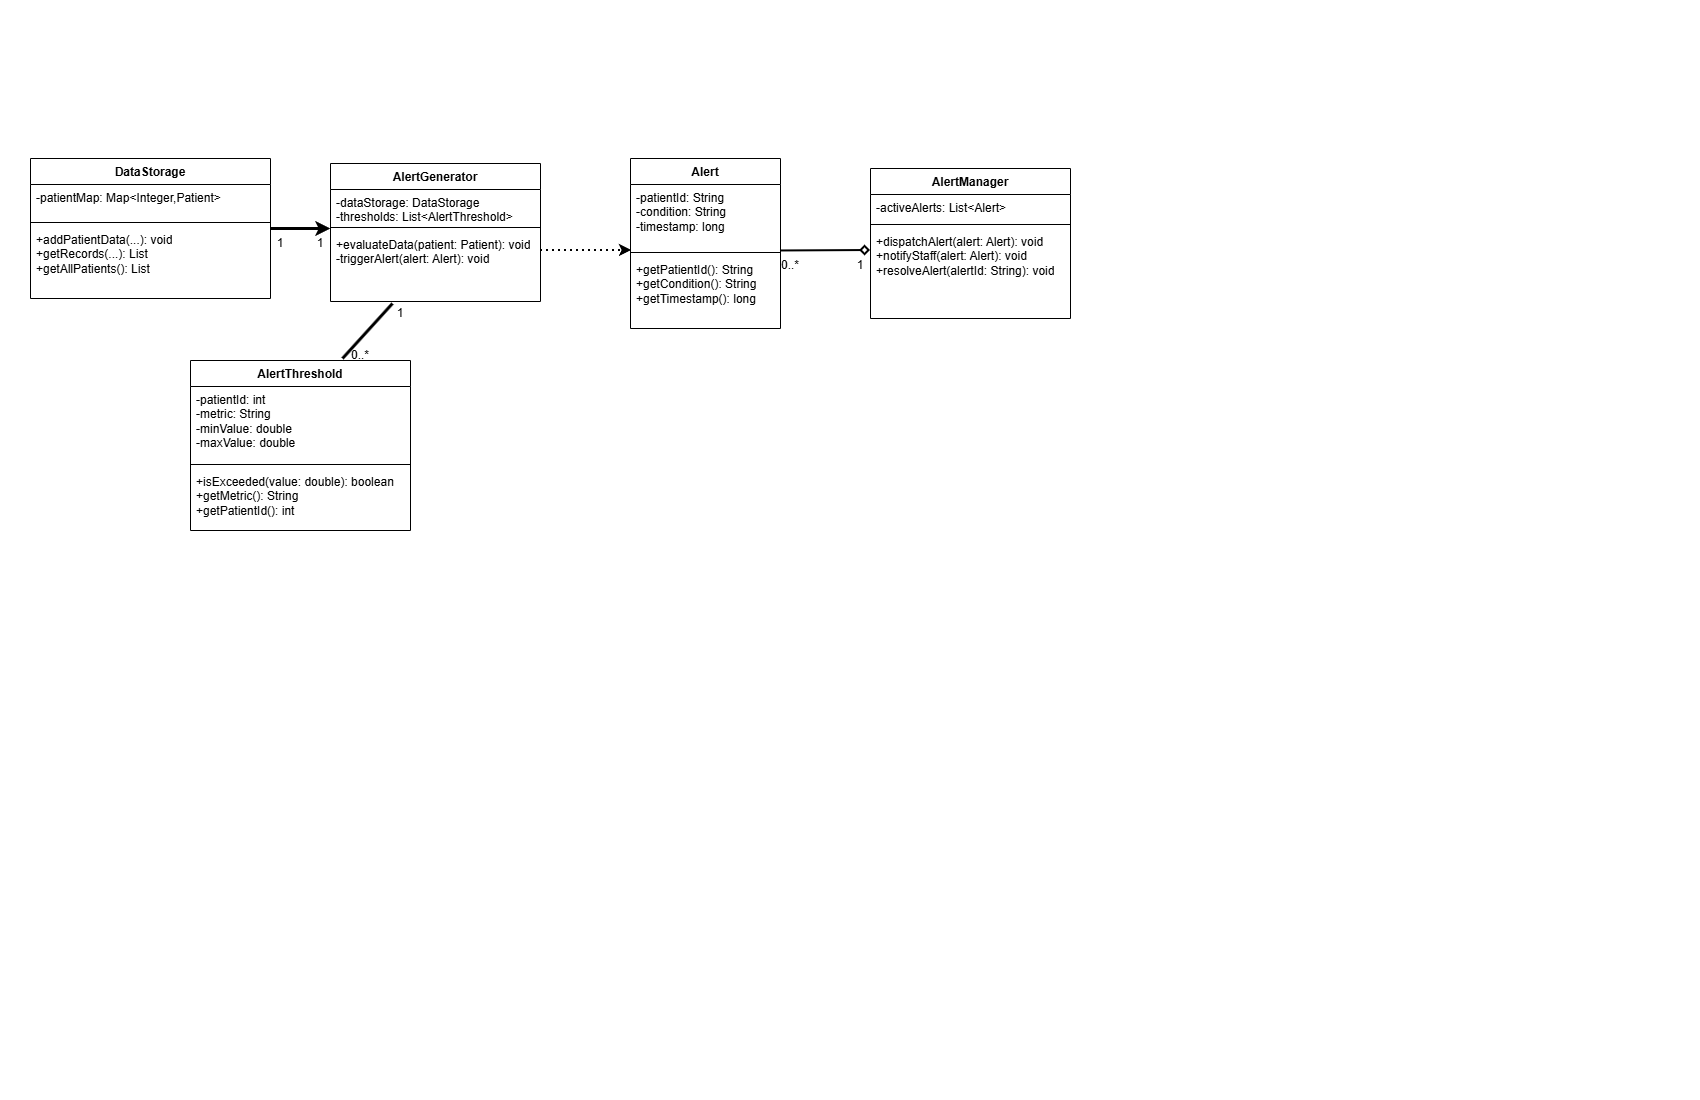

The diagram above was exported from draw.io. Its source (the exported page's mxGraphModel, read from the mxfile embedded in the PNG):
<mxGraphModel dx="875" dy="813" grid="1" gridSize="10" guides="1" tooltips="1" connect="1" arrows="1" fold="1" page="1" pageScale="1" pageWidth="850" pageHeight="1100" math="0" shadow="0">
  <root>
    <mxCell id="0" />
    <mxCell id="1" parent="0" />
    <mxCell id="OGGAlCrc-RfWp3ibG9Pg-2" parent="1" style="swimlane;fontStyle=1;align=center;verticalAlign=top;childLayout=stackLayout;horizontal=1;startSize=26;horizontalStack=0;resizeParent=1;resizeParentMax=0;resizeLast=0;collapsible=1;marginBottom=0;whiteSpace=wrap;html=1;" value="AlertGenerator" vertex="1">
      <mxGeometry height="138" width="210" x="330" y="163" as="geometry" />
    </mxCell>
    <mxCell id="OGGAlCrc-RfWp3ibG9Pg-3" parent="OGGAlCrc-RfWp3ibG9Pg-2" style="text;strokeColor=none;fillColor=none;align=left;verticalAlign=top;spacingLeft=4;spacingRight=4;overflow=hidden;rotatable=0;points=[[0,0.5],[1,0.5]];portConstraint=eastwest;whiteSpace=wrap;html=1;" value="-dataStorage: DataStorage&lt;div&gt;-thresholds: List&amp;lt;AlertThreshold&amp;gt;&lt;/div&gt;" vertex="1">
      <mxGeometry height="34" width="210" y="26" as="geometry" />
    </mxCell>
    <mxCell id="OGGAlCrc-RfWp3ibG9Pg-4" parent="OGGAlCrc-RfWp3ibG9Pg-2" style="line;strokeWidth=1;fillColor=none;align=left;verticalAlign=middle;spacingTop=-1;spacingLeft=3;spacingRight=3;rotatable=0;labelPosition=right;points=[];portConstraint=eastwest;strokeColor=inherit;" value="" vertex="1">
      <mxGeometry height="8" width="210" y="60" as="geometry" />
    </mxCell>
    <mxCell id="OGGAlCrc-RfWp3ibG9Pg-5" parent="OGGAlCrc-RfWp3ibG9Pg-2" style="text;strokeColor=none;fillColor=none;align=left;verticalAlign=top;spacingLeft=4;spacingRight=4;overflow=hidden;rotatable=0;points=[[0,0.5],[1,0.5]];portConstraint=eastwest;whiteSpace=wrap;html=1;" value="+evaluateData(patient: Patient): void&lt;div&gt;-triggerAlert(alert: Alert): void&lt;/div&gt;" vertex="1">
      <mxGeometry height="70" width="210" y="68" as="geometry" />
    </mxCell>
    <mxCell id="OGGAlCrc-RfWp3ibG9Pg-6" parent="1" style="swimlane;fontStyle=1;align=center;verticalAlign=top;childLayout=stackLayout;horizontal=1;startSize=26;horizontalStack=0;resizeParent=1;resizeParentMax=0;resizeLast=0;collapsible=1;marginBottom=0;whiteSpace=wrap;html=1;" value="Alert" vertex="1">
      <mxGeometry height="170" width="150" x="630" y="158" as="geometry" />
    </mxCell>
    <mxCell id="OGGAlCrc-RfWp3ibG9Pg-7" parent="OGGAlCrc-RfWp3ibG9Pg-6" style="text;strokeColor=none;fillColor=none;align=left;verticalAlign=top;spacingLeft=4;spacingRight=4;overflow=hidden;rotatable=0;points=[[0,0.5],[1,0.5]];portConstraint=eastwest;whiteSpace=wrap;html=1;" value="-patientId: String&lt;div&gt;-condition: String&lt;/div&gt;&lt;div&gt;-timestamp: long&lt;/div&gt;" vertex="1">
      <mxGeometry height="64" width="150" y="26" as="geometry" />
    </mxCell>
    <mxCell id="OGGAlCrc-RfWp3ibG9Pg-8" parent="OGGAlCrc-RfWp3ibG9Pg-6" style="line;strokeWidth=1;fillColor=none;align=left;verticalAlign=middle;spacingTop=-1;spacingLeft=3;spacingRight=3;rotatable=0;labelPosition=right;points=[];portConstraint=eastwest;strokeColor=inherit;" value="" vertex="1">
      <mxGeometry height="8" width="150" y="90" as="geometry" />
    </mxCell>
    <mxCell id="OGGAlCrc-RfWp3ibG9Pg-9" parent="OGGAlCrc-RfWp3ibG9Pg-6" style="text;strokeColor=none;fillColor=none;align=left;verticalAlign=top;spacingLeft=4;spacingRight=4;overflow=hidden;rotatable=0;points=[[0,0.5],[1,0.5]];portConstraint=eastwest;whiteSpace=wrap;html=1;" value="+getPatientId(): String&lt;div&gt;+getCondition(): String&lt;/div&gt;&lt;div&gt;+getTimestamp(): long&lt;/div&gt;" vertex="1">
      <mxGeometry height="72" width="150" y="98" as="geometry" />
    </mxCell>
    <mxCell id="OGGAlCrc-RfWp3ibG9Pg-10" parent="1" style="swimlane;fontStyle=1;align=center;verticalAlign=top;childLayout=stackLayout;horizontal=1;startSize=26;horizontalStack=0;resizeParent=1;resizeParentMax=0;resizeLast=0;collapsible=1;marginBottom=0;whiteSpace=wrap;html=1;" value="AlertManager" vertex="1">
      <mxGeometry height="150" width="200" x="870" y="168" as="geometry" />
    </mxCell>
    <mxCell id="OGGAlCrc-RfWp3ibG9Pg-11" parent="OGGAlCrc-RfWp3ibG9Pg-10" style="text;strokeColor=none;fillColor=none;align=left;verticalAlign=top;spacingLeft=4;spacingRight=4;overflow=hidden;rotatable=0;points=[[0,0.5],[1,0.5]];portConstraint=eastwest;whiteSpace=wrap;html=1;" value="-activeAlerts: List&amp;lt;Alert&amp;gt;" vertex="1">
      <mxGeometry height="26" width="200" y="26" as="geometry" />
    </mxCell>
    <mxCell id="OGGAlCrc-RfWp3ibG9Pg-12" parent="OGGAlCrc-RfWp3ibG9Pg-10" style="line;strokeWidth=1;fillColor=none;align=left;verticalAlign=middle;spacingTop=-1;spacingLeft=3;spacingRight=3;rotatable=0;labelPosition=right;points=[];portConstraint=eastwest;strokeColor=inherit;" value="" vertex="1">
      <mxGeometry height="8" width="200" y="52" as="geometry" />
    </mxCell>
    <mxCell id="OGGAlCrc-RfWp3ibG9Pg-13" parent="OGGAlCrc-RfWp3ibG9Pg-10" style="text;strokeColor=none;fillColor=none;align=left;verticalAlign=top;spacingLeft=4;spacingRight=4;overflow=hidden;rotatable=0;points=[[0,0.5],[1,0.5]];portConstraint=eastwest;whiteSpace=wrap;html=1;" value="+dispatchAlert(alert: Alert): void&lt;div&gt;+notifyStaff(alert: Alert): void&lt;/div&gt;&lt;div&gt;+resolveAlert(alertId: String): void&lt;/div&gt;" vertex="1">
      <mxGeometry height="90" width="200" y="60" as="geometry" />
    </mxCell>
    <mxCell id="OGGAlCrc-RfWp3ibG9Pg-18" edge="1" parent="1" source="OGGAlCrc-RfWp3ibG9Pg-14" style="rounded=0;orthogonalLoop=1;jettySize=auto;html=1;endArrow=classic;endFill=1;strokeWidth=3;" value="">
      <mxGeometry relative="1" as="geometry">
        <mxPoint x="330" y="228" as="targetPoint" />
      </mxGeometry>
    </mxCell>
    <mxCell id="OGGAlCrc-RfWp3ibG9Pg-14" parent="1" style="swimlane;fontStyle=1;align=center;verticalAlign=top;childLayout=stackLayout;horizontal=1;startSize=26;horizontalStack=0;resizeParent=1;resizeParentMax=0;resizeLast=0;collapsible=1;marginBottom=0;whiteSpace=wrap;html=1;" value="DataStorage" vertex="1">
      <mxGeometry height="140" width="240" x="30" y="158" as="geometry" />
    </mxCell>
    <mxCell id="OGGAlCrc-RfWp3ibG9Pg-15" parent="OGGAlCrc-RfWp3ibG9Pg-14" style="text;strokeColor=none;fillColor=none;align=left;verticalAlign=top;spacingLeft=4;spacingRight=4;overflow=hidden;rotatable=0;points=[[0,0.5],[1,0.5]];portConstraint=eastwest;whiteSpace=wrap;html=1;" value="-patientMap: Map&amp;lt;Integer,Patient&amp;gt;" vertex="1">
      <mxGeometry height="34" width="240" y="26" as="geometry" />
    </mxCell>
    <mxCell id="OGGAlCrc-RfWp3ibG9Pg-16" parent="OGGAlCrc-RfWp3ibG9Pg-14" style="line;strokeWidth=1;fillColor=none;align=left;verticalAlign=middle;spacingTop=-1;spacingLeft=3;spacingRight=3;rotatable=0;labelPosition=right;points=[];portConstraint=eastwest;strokeColor=inherit;" value="" vertex="1">
      <mxGeometry height="8" width="240" y="60" as="geometry" />
    </mxCell>
    <mxCell id="OGGAlCrc-RfWp3ibG9Pg-17" parent="OGGAlCrc-RfWp3ibG9Pg-14" style="text;strokeColor=none;fillColor=none;align=left;verticalAlign=top;spacingLeft=4;spacingRight=4;overflow=hidden;rotatable=0;points=[[0,0.5],[1,0.5]];portConstraint=eastwest;whiteSpace=wrap;html=1;" value="+addPatientData(...): void&lt;div&gt;+getRecords(...): List&lt;/div&gt;&lt;div&gt;+getAllPatients(): List&lt;/div&gt;" vertex="1">
      <mxGeometry height="72" width="240" y="68" as="geometry" />
    </mxCell>
    <mxCell id="OGGAlCrc-RfWp3ibG9Pg-19" edge="1" parent="1" style="rounded=0;orthogonalLoop=1;jettySize=auto;html=1;entryX=0.007;entryY=1.031;entryDx=0;entryDy=0;entryPerimeter=0;dashed=1;dashPattern=1 2;strokeWidth=2;" target="OGGAlCrc-RfWp3ibG9Pg-7" value="">
      <mxGeometry relative="1" as="geometry">
        <mxPoint x="540" y="250.00222222222217" as="sourcePoint" />
        <mxPoint x="630" y="261.33555555555563" as="targetPoint" />
      </mxGeometry>
    </mxCell>
    <mxCell id="OGGAlCrc-RfWp3ibG9Pg-21" edge="1" parent="1" style="rounded=0;orthogonalLoop=1;jettySize=auto;html=1;entryX=1;entryY=0.25;entryDx=0;entryDy=0;entryPerimeter=0;startArrow=diamond;startFill=0;endArrow=none;endFill=0;strokeWidth=2;" value="">
      <mxGeometry relative="1" as="geometry">
        <mxPoint x="870" y="249.99631578947375" as="sourcePoint" />
        <mxPoint x="780" y="250.47" as="targetPoint" />
      </mxGeometry>
    </mxCell>
    <mxCell id="OGGAlCrc-RfWp3ibG9Pg-22" parent="1" style="swimlane;fontStyle=1;align=center;verticalAlign=top;childLayout=stackLayout;horizontal=1;startSize=26;horizontalStack=0;resizeParent=1;resizeParentMax=0;resizeLast=0;collapsible=1;marginBottom=0;whiteSpace=wrap;html=1;" value="AlertThreshold" vertex="1">
      <mxGeometry height="170" width="220" x="190" y="360" as="geometry" />
    </mxCell>
    <mxCell id="OGGAlCrc-RfWp3ibG9Pg-23" parent="OGGAlCrc-RfWp3ibG9Pg-22" style="text;strokeColor=none;fillColor=none;align=left;verticalAlign=top;spacingLeft=4;spacingRight=4;overflow=hidden;rotatable=0;points=[[0,0.5],[1,0.5]];portConstraint=eastwest;whiteSpace=wrap;html=1;" value="-patientId: int&lt;div&gt;-metric: String&lt;/div&gt;&lt;div&gt;-minValue: double&lt;/div&gt;&lt;div&gt;-maxValue: double&lt;/div&gt;&lt;div&gt;&lt;br&gt;&lt;/div&gt;" vertex="1">
      <mxGeometry height="74" width="220" y="26" as="geometry" />
    </mxCell>
    <mxCell id="OGGAlCrc-RfWp3ibG9Pg-24" parent="OGGAlCrc-RfWp3ibG9Pg-22" style="line;strokeWidth=1;fillColor=none;align=left;verticalAlign=middle;spacingTop=-1;spacingLeft=3;spacingRight=3;rotatable=0;labelPosition=right;points=[];portConstraint=eastwest;strokeColor=inherit;" value="" vertex="1">
      <mxGeometry height="8" width="220" y="100" as="geometry" />
    </mxCell>
    <mxCell id="OGGAlCrc-RfWp3ibG9Pg-25" parent="OGGAlCrc-RfWp3ibG9Pg-22" style="text;strokeColor=none;fillColor=none;align=left;verticalAlign=top;spacingLeft=4;spacingRight=4;overflow=hidden;rotatable=0;points=[[0,0.5],[1,0.5]];portConstraint=eastwest;whiteSpace=wrap;html=1;" value="+isExceeded(value: double): boolean&lt;div&gt;+getMetric(): String&lt;/div&gt;&lt;div&gt;+getPatientId(): int&lt;/div&gt;" vertex="1">
      <mxGeometry height="62" width="220" y="108" as="geometry" />
    </mxCell>
    <mxCell id="OGGAlCrc-RfWp3ibG9Pg-26" edge="1" parent="1" source="OGGAlCrc-RfWp3ibG9Pg-22" style="rounded=0;orthogonalLoop=1;jettySize=auto;html=1;endArrow=none;endFill=0;strokeWidth=3;exitX=0.691;exitY=-0.012;exitDx=0;exitDy=0;exitPerimeter=0;entryX=0.295;entryY=1.029;entryDx=0;entryDy=0;entryPerimeter=0;" target="OGGAlCrc-RfWp3ibG9Pg-5" value="">
      <mxGeometry relative="1" as="geometry">
        <mxPoint x="340" y="340" as="sourcePoint" />
        <mxPoint x="400" y="340" as="targetPoint" />
      </mxGeometry>
    </mxCell>
    <mxCell id="OGGAlCrc-RfWp3ibG9Pg-27" parent="1" style="text;html=1;whiteSpace=wrap;strokeColor=none;fillColor=none;align=center;verticalAlign=middle;rounded=0;" value="0..*" vertex="1">
      <mxGeometry height="30" width="60" x="330" y="340" as="geometry" />
    </mxCell>
    <mxCell id="OGGAlCrc-RfWp3ibG9Pg-28" parent="1" style="text;html=1;whiteSpace=wrap;strokeColor=none;fillColor=none;align=center;verticalAlign=middle;rounded=0;" value="1" vertex="1">
      <mxGeometry height="30" width="60" x="370" y="298" as="geometry" />
    </mxCell>
    <mxCell id="OGGAlCrc-RfWp3ibG9Pg-29" parent="1" style="text;html=1;whiteSpace=wrap;strokeColor=none;fillColor=none;align=center;verticalAlign=middle;rounded=0;" value="1" vertex="1">
      <mxGeometry height="30" width="60" x="250" y="228" as="geometry" />
    </mxCell>
    <mxCell id="OGGAlCrc-RfWp3ibG9Pg-30" parent="1" style="text;html=1;whiteSpace=wrap;strokeColor=none;fillColor=none;align=center;verticalAlign=middle;rounded=0;" value="1" vertex="1">
      <mxGeometry height="30" width="60" x="290" y="228" as="geometry" />
    </mxCell>
    <mxCell id="OGGAlCrc-RfWp3ibG9Pg-31" parent="1" style="text;html=1;whiteSpace=wrap;strokeColor=none;fillColor=none;align=center;verticalAlign=middle;rounded=0;" value="0..*" vertex="1">
      <mxGeometry height="30" width="60" x="760" y="250" as="geometry" />
    </mxCell>
    <mxCell id="OGGAlCrc-RfWp3ibG9Pg-32" parent="1" style="text;html=1;whiteSpace=wrap;strokeColor=none;fillColor=none;align=center;verticalAlign=middle;rounded=0;" value="1" vertex="1">
      <mxGeometry height="30" width="60" x="830" y="250" as="geometry" />
    </mxCell>
  </root>
</mxGraphModel>